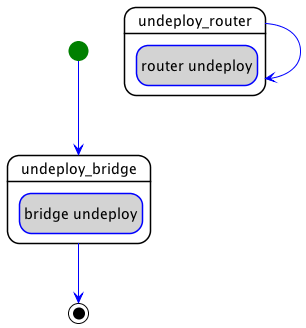

The diagram above was rendered by PlantUML. Its source (embedded in the PNG):
@startuml
hide empty description
skinparam shadowing false
skinparam state {
  ArrowColor blue
  BorderColor blue
  EndColor black
  StartColor green
  BackGroundColor<< step >> white
  BorderColor<< step >> black
  BackGroundColor<< delegate >> lightgrey
  BackGroundColor<< set_state >> white
  BackGroundColor<< call_operation >> lightblue
  BackGroundColor<< inline >> white
}
skinparam ActivityBarColor<<fork>> DarkGreen
skinparam ActivityBarColor<<join>> DarkOrange

state "undeploy_router" as step_parallel_undeploy_undeploy_router << step >> {
  state "router undeploy" as step_parallel_undeploy_undeploy_router_router_undeploy << delegate >>
}
state "undeploy_bridge" as step_parallel_undeploy_undeploy_bridge << step >> {
  state "bridge undeploy" as step_parallel_undeploy_undeploy_bridge_bridge_undeploy << delegate >>
}
step_parallel_undeploy_undeploy_router --> step_parallel_undeploy_undeploy_router
[*] --> step_parallel_undeploy_undeploy_bridge
step_parallel_undeploy_undeploy_bridge --> [*]
@enduml